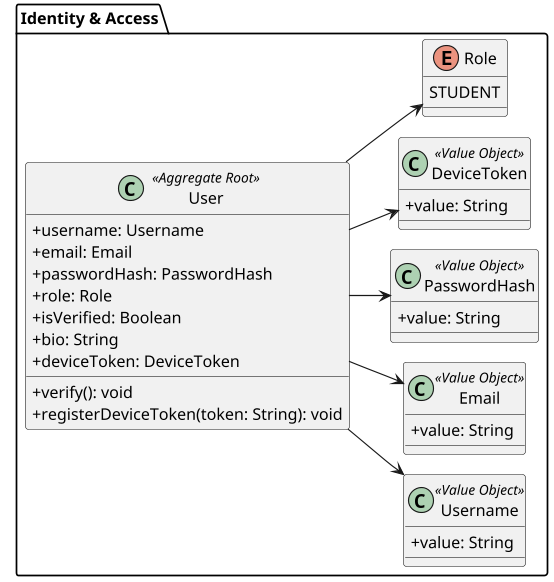

The diagram above was rendered by PlantUML. Its source (embedded in the PNG):
@startuml class-identity-mobile
!pragma layout smetana
skinparam classAttributeIconSize 0
skinparam packageStyle folder
skinparam dpi 110
left to right direction

package "Identity & Access" {
    class User <<Aggregate Root>> {
        +username: Username
        +email: Email
        +passwordHash: PasswordHash
        +role: Role
        +isVerified: Boolean
        +bio: String
        +deviceToken: DeviceToken
        +verify(): void
        +registerDeviceToken(token: String): void
    }

    class Username <<Value Object>> {
        +value: String
    }

    class Email <<Value Object>> {
        +value: String
    }

    class PasswordHash <<Value Object>> {
        +value: String
    }

    class DeviceToken <<Value Object>> {
        +value: String
    }

    enum Role {
        STUDENT
    }

    User --> Username
    User --> Email
    User --> PasswordHash
    User --> DeviceToken
    User --> Role
}
@enduml